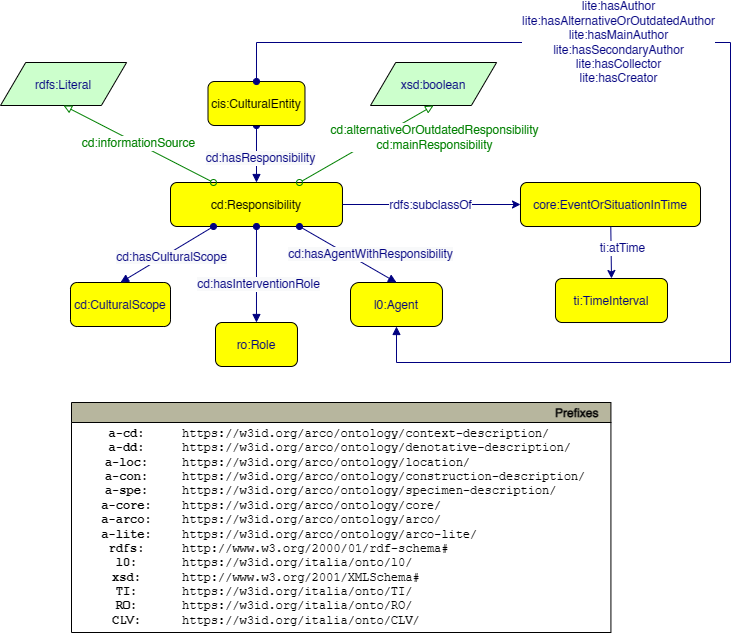

The diagram above was exported from draw.io. Its source (the exported page's mxGraphModel, read from the mxfile embedded in the PNG):
<mxGraphModel dx="2733" dy="3930" grid="1" gridSize="10" guides="1" tooltips="1" connect="1" arrows="1" fold="1" page="1" pageScale="1" pageWidth="827" pageHeight="1169" math="0" shadow="0">
  <root>
    <mxCell id="0" />
    <mxCell id="1" parent="0" />
    <mxCell id="p6EeGbD63E2qNiJVQW9T-7" value="cd:Responsibility" style="graphMlID=n4;shape=rect;rounded=1;arcsize=30;fillColor=#ffff00;strokeColor=#000000;strokeWidth=1.0" parent="1" vertex="1">
      <mxGeometry x="1070" y="210" width="171.97" height="44" as="geometry" />
    </mxCell>
    <mxCell id="p6EeGbD63E2qNiJVQW9T-8" value="" style="graphMlID=e0;rounded=0;endArrow=block;strokeColor=#000080;strokeWidth=1.0;startArrow=oval;startFill=1;endFill=1;exitX=0.5;exitY=1;exitDx=0;exitDy=0;entryX=0.5;entryY=0;entryDx=0;entryDy=0;" parent="1" source="p6EeGbD63E2qNiJVQW9T-10" target="p6EeGbD63E2qNiJVQW9T-7" edge="1">
      <mxGeometry relative="1" as="geometry">
        <mxPoint x="1280" y="140" as="sourcePoint" />
        <mxPoint x="1030" y="370.08183758898736" as="targetPoint" />
      </mxGeometry>
    </mxCell>
    <mxCell id="p6EeGbD63E2qNiJVQW9T-9" value="&lt;span style=&quot;background-color: rgb(248, 249, 250);&quot;&gt;&lt;font style=&quot;font-size: 12px;&quot; color=&quot;#000080&quot;&gt;cd:hasResponsibility&lt;/font&gt;&lt;/span&gt;" style="text;html=1;align=center;verticalAlign=middle;resizable=0;points=[];labelBackgroundColor=#ffffff;" parent="p6EeGbD63E2qNiJVQW9T-8" connectable="0" vertex="1">
      <mxGeometry x="-0.0174" y="2" relative="1" as="geometry">
        <mxPoint as="offset" />
      </mxGeometry>
    </mxCell>
    <mxCell id="p6EeGbD63E2qNiJVQW9T-10" value="cis:CulturalEntity" style="graphMlID=n4;shape=rect;rounded=1;arcsize=30;fillColor=#ffff00;strokeColor=#000000;strokeWidth=1.0;fontColor=#000000;" parent="1" vertex="1">
      <mxGeometry x="1107.5" y="109" width="96.97" height="44" as="geometry" />
    </mxCell>
    <mxCell id="p6EeGbD63E2qNiJVQW9T-11" value="" style="endArrow=classic;html=1;textDirection=ltr;rounded=0;fontColor=#000080;strokeColor=#000080;entryX=0;entryY=0.5;entryDx=0;entryDy=0;exitX=1;exitY=0.5;exitDx=0;exitDy=0;" parent="1" source="p6EeGbD63E2qNiJVQW9T-7" target="p6EeGbD63E2qNiJVQW9T-15" edge="1">
      <mxGeometry width="50" height="50" relative="1" as="geometry">
        <mxPoint x="1460" y="70" as="sourcePoint" />
        <mxPoint x="1037.95" y="220" as="targetPoint" />
      </mxGeometry>
    </mxCell>
    <mxCell id="p6EeGbD63E2qNiJVQW9T-12" value="rdfs:subclassOf" style="text;html=1;align=center;verticalAlign=middle;resizable=0;points=[];labelBackgroundColor=#ffffff;rotation=0;fontColor=#000080;" parent="p6EeGbD63E2qNiJVQW9T-11" connectable="0" vertex="1">
      <mxGeometry x="-0.2211" relative="1" as="geometry">
        <mxPoint x="16" y="-1" as="offset" />
      </mxGeometry>
    </mxCell>
    <mxCell id="p6EeGbD63E2qNiJVQW9T-13" value="l0:Agent" style="graphMlID=n4;shape=rect;rounded=1;arcsize=30;fillColor=#ffff00;strokeColor=#000000;strokeWidth=1.0;fontFamily=Helvetica;fontSize=12;fontColor=#000080;arcSize=20;" parent="1" vertex="1">
      <mxGeometry x="1250" y="310" width="91.97" height="44" as="geometry" />
    </mxCell>
    <mxCell id="p6EeGbD63E2qNiJVQW9T-14" value="ro:Role" style="graphMlID=n4;shape=rect;rounded=1;arcsize=30;fillColor=#ffff00;strokeColor=#000000;strokeWidth=1.0;fontFamily=Helvetica;fontSize=12;fontColor=#000080;" parent="1" vertex="1">
      <mxGeometry x="1115" y="350" width="81.96822102864604" height="44" as="geometry" />
    </mxCell>
    <mxCell id="p6EeGbD63E2qNiJVQW9T-15" value="core:EventOrSituationInTime" style="graphMlID=n4;shape=rect;rounded=1;arcsize=30;fillColor=#ffff00;strokeColor=#000000;strokeWidth=1.0;fontFamily=Helvetica;fontSize=12;fontColor=#000080;" parent="1" vertex="1">
      <mxGeometry x="1420" y="210" width="180" height="44" as="geometry" />
    </mxCell>
    <mxCell id="p6EeGbD63E2qNiJVQW9T-16" value="ti:TimeInterval" style="graphMlID=n4;shape=rect;rounded=1;arcsize=30;fillColor=#ffff00;strokeColor=#000000;strokeWidth=1.0;fontFamily=Helvetica;fontSize=12;fontColor=#000080;" parent="1" vertex="1">
      <mxGeometry x="1455" y="306" width="111.97" height="44" as="geometry" />
    </mxCell>
    <mxCell id="p6EeGbD63E2qNiJVQW9T-17" value="xsd:boolean" style="graphMlID=n6;shape=parallelogram;fillColor=#ccffcc;strokeColor=#000000;strokeWidth=1.0;fontFamily=Helvetica;fontSize=12;fontColor=#000080;" parent="1" vertex="1">
      <mxGeometry x="1270" y="90" width="126.0949682107173" height="43" as="geometry" />
    </mxCell>
    <mxCell id="p6EeGbD63E2qNiJVQW9T-18" value="" style="endArrow=classic;html=1;textDirection=ltr;rounded=0;fontFamily=Helvetica;fontSize=12;fontColor=#000080;strokeColor=#000080;entryX=0.5;entryY=0;entryDx=0;entryDy=0;" parent="1" source="p6EeGbD63E2qNiJVQW9T-15" target="p6EeGbD63E2qNiJVQW9T-16" edge="1">
      <mxGeometry width="50" height="50" relative="1" as="geometry">
        <mxPoint x="1400" y="530" as="sourcePoint" />
        <mxPoint x="1547.95" y="530" as="targetPoint" />
      </mxGeometry>
    </mxCell>
    <mxCell id="p6EeGbD63E2qNiJVQW9T-19" value="ti:atTime" style="text;html=1;align=center;verticalAlign=middle;resizable=0;points=[];labelBackgroundColor=#ffffff;rotation=0;fontFamily=Helvetica;fontSize=12;fontColor=#000080;" parent="p6EeGbD63E2qNiJVQW9T-18" connectable="0" vertex="1">
      <mxGeometry x="-0.2211" relative="1" as="geometry">
        <mxPoint x="9" as="offset" />
      </mxGeometry>
    </mxCell>
    <mxCell id="p6EeGbD63E2qNiJVQW9T-20" value="" style="graphMlID=e0;rounded=0;endArrow=block;strokeColor=#000080;strokeWidth=1.0;startArrow=oval;startFill=1;endFill=1;fontFamily=Helvetica;fontSize=12;fontColor=#000080;entryX=0.5;entryY=0;entryDx=0;entryDy=0;exitX=0.5;exitY=1;exitDx=0;exitDy=0;" parent="1" source="p6EeGbD63E2qNiJVQW9T-7" target="p6EeGbD63E2qNiJVQW9T-14" edge="1">
      <mxGeometry relative="1" as="geometry">
        <mxPoint x="1312.9550000000002" y="418" as="sourcePoint" />
        <mxPoint x="1176.974110514323" y="416" as="targetPoint" />
      </mxGeometry>
    </mxCell>
    <mxCell id="p6EeGbD63E2qNiJVQW9T-21" value="&lt;span style=&quot;color: rgb(0, 0, 128); font-size: 12px; background-color: rgb(248, 249, 250);&quot;&gt;cd:hasInterventionRole&lt;/span&gt;" style="text;html=1;align=center;verticalAlign=middle;resizable=0;points=[];labelBackgroundColor=#ffffff;fontFamily=Helvetica;fontSize=12;fontColor=#000080;" parent="p6EeGbD63E2qNiJVQW9T-20" connectable="0" vertex="1">
      <mxGeometry x="-0.0174" y="2" relative="1" as="geometry">
        <mxPoint x="-2" y="10" as="offset" />
      </mxGeometry>
    </mxCell>
    <mxCell id="p6EeGbD63E2qNiJVQW9T-22" value="" style="graphMlID=e0;rounded=0;endArrow=block;strokeColor=#000080;strokeWidth=1.0;startArrow=oval;startFill=1;endFill=1;fontFamily=Helvetica;fontSize=12;fontColor=#000080;entryX=0.5;entryY=0;entryDx=0;entryDy=0;exitX=0.75;exitY=1;exitDx=0;exitDy=0;" parent="1" source="p6EeGbD63E2qNiJVQW9T-7" target="p6EeGbD63E2qNiJVQW9T-13" edge="1">
      <mxGeometry relative="1" as="geometry">
        <mxPoint x="1225.9850000000006" y="254" as="sourcePoint" />
        <mxPoint x="1140.984110514323" y="360" as="targetPoint" />
      </mxGeometry>
    </mxCell>
    <mxCell id="p6EeGbD63E2qNiJVQW9T-23" value="&lt;span style=&quot;color: rgb(0, 0, 128); font-size: 12px; background-color: rgb(248, 249, 250);&quot;&gt;cd:hasAgentWithResponsibility&lt;/span&gt;" style="text;html=1;align=center;verticalAlign=middle;resizable=0;points=[];labelBackgroundColor=#ffffff;fontFamily=Helvetica;fontSize=12;fontColor=#000080;" parent="p6EeGbD63E2qNiJVQW9T-22" connectable="0" vertex="1">
      <mxGeometry x="-0.0174" y="2" relative="1" as="geometry">
        <mxPoint x="20" as="offset" />
      </mxGeometry>
    </mxCell>
    <mxCell id="p6EeGbD63E2qNiJVQW9T-24" value="" style="graphMlID=e2;rounded=0;endArrow=block;strokeColor=#008000;strokeWidth=1.0;startArrow=oval;startFill=0;endFill=0;fontFamily=Helvetica;fontSize=12;fontColor=#000080;exitX=0.75;exitY=0;exitDx=0;exitDy=0;entryX=0.5;entryY=1;entryDx=0;entryDy=0;" parent="1" source="p6EeGbD63E2qNiJVQW9T-7" target="p6EeGbD63E2qNiJVQW9T-17" edge="1">
      <mxGeometry relative="1" as="geometry">
        <mxPoint x="1361.968221028646" y="142" as="sourcePoint" />
        <mxPoint x="1520" y="141.5" as="targetPoint" />
      </mxGeometry>
    </mxCell>
    <mxCell id="p6EeGbD63E2qNiJVQW9T-25" value="&lt;font size=&quot;1&quot; color=&quot;#008000&quot;&gt;&lt;span style=&quot;font-size: 12px;&quot;&gt;&lt;span style=&quot;background-color: rgb(255, 255, 255);&quot;&gt;cd:alternativeOrOutdatedResponsibility&lt;br&gt;cd:mainResponsibility&lt;/span&gt;&lt;br&gt;&lt;/span&gt;&lt;/font&gt;" style="text;html=1;align=center;verticalAlign=middle;resizable=0;points=[];labelBackgroundColor=#ffffff;fontFamily=Helvetica;fontSize=12;fontColor=#000080;" parent="p6EeGbD63E2qNiJVQW9T-24" connectable="0" vertex="1">
      <mxGeometry x="-0.0896" y="3" relative="1" as="geometry">
        <mxPoint x="73" y="-10" as="offset" />
      </mxGeometry>
    </mxCell>
    <mxCell id="p6EeGbD63E2qNiJVQW9T-26" value="rdfs:Literal" style="graphMlID=n6;shape=parallelogram;fillColor=#ccffcc;strokeColor=#000000;strokeWidth=1.0;fontFamily=Helvetica;fontSize=12;fontColor=#000080;" parent="1" vertex="1">
      <mxGeometry x="900" y="90" width="126.0949682107173" height="43" as="geometry" />
    </mxCell>
    <mxCell id="p6EeGbD63E2qNiJVQW9T-27" value="" style="graphMlID=e2;rounded=0;endArrow=block;strokeColor=#008000;strokeWidth=1.0;startArrow=oval;startFill=0;endFill=0;fontFamily=Helvetica;fontSize=12;fontColor=#000080;exitX=0.25;exitY=0;exitDx=0;exitDy=0;entryX=0.5;entryY=1;entryDx=0;entryDy=0;" parent="1" source="p6EeGbD63E2qNiJVQW9T-7" target="p6EeGbD63E2qNiJVQW9T-26" edge="1">
      <mxGeometry relative="1" as="geometry">
        <mxPoint x="909.9990599999999" y="219.00800000000015" as="sourcePoint" />
        <mxPoint x="1205.57" y="153.5" as="targetPoint" />
      </mxGeometry>
    </mxCell>
    <mxCell id="p6EeGbD63E2qNiJVQW9T-28" value="&lt;font size=&quot;1&quot; color=&quot;#008000&quot;&gt;&lt;span style=&quot;font-size: 12px; background-color: rgb(255, 255, 255);&quot;&gt;cd:informationSource&lt;/span&gt;&lt;/font&gt;" style="text;html=1;align=center;verticalAlign=middle;resizable=0;points=[];labelBackgroundColor=#ffffff;fontFamily=Helvetica;fontSize=12;fontColor=#000080;" parent="p6EeGbD63E2qNiJVQW9T-27" connectable="0" vertex="1">
      <mxGeometry x="-0.0896" y="3" relative="1" as="geometry">
        <mxPoint x="-9" y="-10" as="offset" />
      </mxGeometry>
    </mxCell>
    <mxCell id="p6EeGbD63E2qNiJVQW9T-38" value="cd:CulturalScope" style="graphMlID=n4;shape=rect;rounded=1;arcsize=30;fillColor=#ffff00;strokeColor=#000000;strokeWidth=1.0;fontFamily=Helvetica;fontSize=12;fontColor=#000080;" parent="1" vertex="1">
      <mxGeometry x="970" y="310" width="100" height="44" as="geometry" />
    </mxCell>
    <mxCell id="p6EeGbD63E2qNiJVQW9T-39" value="" style="graphMlID=e0;rounded=0;endArrow=block;strokeColor=#000080;strokeWidth=1.0;startArrow=oval;startFill=1;endFill=1;fontFamily=Helvetica;fontSize=12;fontColor=#000080;entryX=0.5;entryY=0;entryDx=0;entryDy=0;exitX=0.25;exitY=1;exitDx=0;exitDy=0;" parent="1" source="p6EeGbD63E2qNiJVQW9T-7" target="p6EeGbD63E2qNiJVQW9T-38" edge="1">
      <mxGeometry relative="1" as="geometry">
        <mxPoint x="921.10231" y="254.99800000000005" as="sourcePoint" />
        <mxPoint x="840.95" y="397.56999999999994" as="targetPoint" />
      </mxGeometry>
    </mxCell>
    <mxCell id="p6EeGbD63E2qNiJVQW9T-40" value="&lt;span style=&quot;color: rgb(0, 0, 128); font-size: 12px; background-color: rgb(248, 249, 250);&quot;&gt;cd:hasCulturalScope&lt;/span&gt;" style="text;html=1;align=center;verticalAlign=middle;resizable=0;points=[];labelBackgroundColor=#ffffff;fontFamily=Helvetica;fontSize=12;fontColor=#000080;" parent="p6EeGbD63E2qNiJVQW9T-39" connectable="0" vertex="1">
      <mxGeometry x="-0.0174" y="2" relative="1" as="geometry">
        <mxPoint x="2" y="-2" as="offset" />
      </mxGeometry>
    </mxCell>
    <mxCell id="c_iJYGNEAO-Z3hhscNci-1" value="" style="graphMlID=e0;rounded=0;endArrow=block;strokeColor=#000080;strokeWidth=1.0;startArrow=oval;startFill=1;endFill=1;fontFamily=Helvetica;fontSize=12;fontColor=#000080;entryX=0.5;entryY=1;entryDx=0;entryDy=0;exitX=0.5;exitY=0;exitDx=0;exitDy=0;" parent="1" source="p6EeGbD63E2qNiJVQW9T-10" target="p6EeGbD63E2qNiJVQW9T-13" edge="1">
      <mxGeometry relative="1" as="geometry">
        <mxPoint x="1305.985" y="319.9999999999999" as="sourcePoint" />
        <mxPoint x="1208.9775000000002" y="263.9999999999999" as="targetPoint" />
        <Array as="points">
          <mxPoint x="1156" y="70" />
          <mxPoint x="1630" y="70" />
          <mxPoint x="1630" y="390" />
          <mxPoint x="1296" y="390" />
        </Array>
      </mxGeometry>
    </mxCell>
    <mxCell id="c_iJYGNEAO-Z3hhscNci-2" value="&lt;span style=&quot;color: rgb(0, 0, 128); font-size: 12px;&quot;&gt;&lt;span style=&quot;background-color: rgb(255, 255, 255);&quot;&gt;lite:hasAuthor&lt;br&gt;lite:hasAlternativeOrOutdatedAuthor&lt;br&gt;lite:hasMainAuthor&lt;/span&gt;&lt;br&gt;lite:hasSecondaryAuthor&lt;br&gt;lite:hasCollector&lt;br&gt;lite:hasCreator&lt;br&gt;&lt;/span&gt;" style="text;html=1;align=center;verticalAlign=middle;resizable=0;points=[];labelBackgroundColor=#ffffff;fontFamily=Helvetica;fontSize=12;fontColor=#000080;" parent="c_iJYGNEAO-Z3hhscNci-1" connectable="0" vertex="1">
      <mxGeometry x="-0.0174" y="2" relative="1" as="geometry">
        <mxPoint x="-117" y="-79" as="offset" />
      </mxGeometry>
    </mxCell>
    <mxCell id="ioOkrVveAyzbOgh_uNRy-1" value="Prefixes" style="graphMlID=n0;shape=swimlane;startSize=20;fillColor=#b7b69e;strokeColor=#000000;strokeWidth=1.0;align=right;spacingRight=10;fontStyle=1" vertex="1" parent="1">
      <mxGeometry x="971" y="430" width="539.4164524373498" height="230" as="geometry" />
    </mxCell>
    <mxCell id="ioOkrVveAyzbOgh_uNRy-2" value="&lt;b&gt;a-cd:&lt;br&gt;a-dd:&lt;br&gt;a-loc:&lt;br&gt;a-con:&lt;br&gt;a-spe:&lt;br&gt;&lt;/b&gt;&lt;b&gt;a-core:&lt;br&gt;a-arco:&lt;br&gt;&lt;/b&gt;&lt;b&gt;a-lite:&lt;br&gt;rdfs:&lt;br&gt;l0:&lt;br&gt;xsd:&lt;br&gt;TI:&lt;br&gt;RO:&lt;br&gt;CLV:&lt;br&gt;&lt;/b&gt;" style="text;html=1;align=center;verticalAlign=middle;resizable=0;points=[];autosize=1;fontFamily=Courier New;" vertex="1" parent="ioOkrVveAyzbOgh_uNRy-1">
      <mxGeometry x="19.99645243734973" y="19.999537210490423" width="70" height="210" as="geometry" />
    </mxCell>
    <mxCell id="ioOkrVveAyzbOgh_uNRy-3" value="https://w3id.org/arco/ontology/context-description/&lt;br&gt;https://w3id.org/arco/ontology/denotative-description/&lt;br&gt;https://w3id.org/arco/ontology/location/&lt;br&gt;https://w3id.org/arco/ontology/construction-description/&lt;br&gt;https://w3id.org/arco/ontology/specimen-description/&lt;br&gt;https://w3id.org/arco/ontology/core/&lt;br&gt;https://w3id.org/arco/ontology/arco/&lt;br&gt;https://w3id.org/arco/ontology/arco-lite/&lt;br&gt;http://www.w3.org/2000/01/rdf-schema#&lt;br&gt;https://w3id.org/italia/onto/l0/&lt;br&gt;http://www.w3.org/2001/XMLSchema#&lt;br&gt;https://w3id.org/italia/onto/TI/&lt;br&gt;https://w3id.org/italia/onto/RO/&lt;br&gt;https://w3id.org/italia/onto/CLV/" style="text;html=1;align=left;verticalAlign=middle;resizable=0;points=[];autosize=1;fontFamily=Courier New;" vertex="1" parent="ioOkrVveAyzbOgh_uNRy-1">
      <mxGeometry x="109.41645243734973" y="19.999537210490423" width="430" height="210" as="geometry" />
    </mxCell>
  </root>
</mxGraphModel>